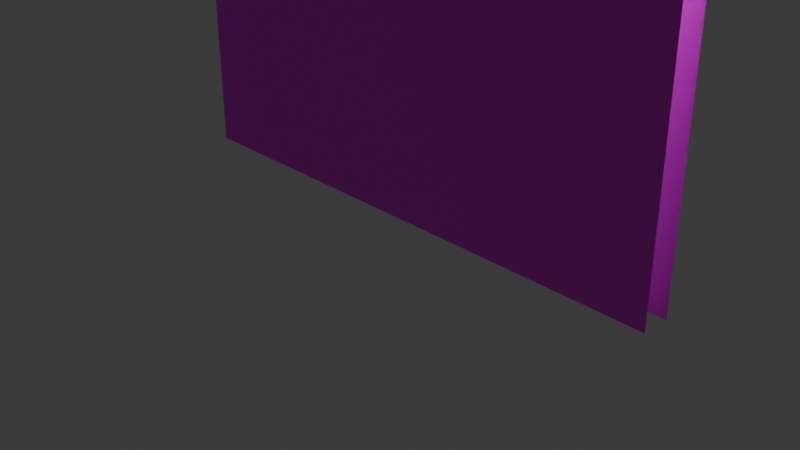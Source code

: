 # Source: Chainlink_Door.blend  (saved by Blender 5.1.30; exported with 4.5.12 LTS)
import bpy
from mathutils import Matrix  # noqa: F401  (used for matrix-valued properties, if any)

bpy.ops.wm.read_factory_settings(use_empty=True)
scene = bpy.context.scene
scene.name = 'Scene'

# ---- collections
col_collection = bpy.data.collections.new('Collection'); scene.collection.children.link(col_collection)

# ---- images (referenced by path relative to the original .blend; pixels are not part of the script)
import os
ASSET_DIR = os.environ.get("B2B_ASSET_DIR", "")  # directory of the original .blend (textures are referenced by path, not embedded)
HERE = os.path.dirname(os.path.abspath(__file__))  # packed textures are extracted next to this script under _unpacked/

def load_image(name, relpath, width, height, colorspace="sRGB"):
    """Load a texture the original file referenced (path relative to the .blend, or extracted next to this script)."""
    p = next((c for c in (os.path.join(HERE, relpath), os.path.join(ASSET_DIR, relpath)) if relpath and os.path.exists(c)), "")
    if p:
        img = bpy.data.images.load(p, check_existing=True)
        img.name = name
    else:  # same state as the original file: an image datablock whose file is absent (Cycles renders it pink)
        img = bpy.data.images.new(name, width, height)
        img.source = "FILE"
        img.filepath = "//" + (relpath or name)
    img.colorspace_settings.name = colorspace
    return img
img_xt_dr_lckd_png = load_image('xt_dr_lckd.png', 'xt_dr_lckd.png', 1024, 1024, 'sRGB')
img_red_wlppr_png = load_image('red_wlppr.png', 'red_wlppr.png', 1024, 1024, 'sRGB')
img_din_cl_png = load_image('din_cl.png', 'din_cl.png', 1024, 1024, 'sRGB')
img_wd_dr_png = load_image('wd_dr.png', 'wd_dr.png', 1024, 1024, 'sRGB')
img_chnlnk_png = load_image('chnlnk.png', 'chnlnk.png', 1024, 1024, 'sRGB')
img_wd_flr_png = load_image('wd_flr.png', 'wd_flr.png', 1024, 1024, 'sRGB')

# ---- materials (node trees are filled in below, after node groups)
mat_exit_door = bpy.data.materials.new('exit_door')
mat_wall = bpy.data.materials.new('wall')
mat_ceiling = bpy.data.materials.new('ceiling')
mat_lever_gap = bpy.data.materials.new('lever_gap')
mat_door = bpy.data.materials.new('door')
mat_star = bpy.data.materials.new('star')
mat_chainlink = bpy.data.materials.new('chainlink')
mat_lightbox = bpy.data.materials.new('lightbox')
mat_wood = bpy.data.materials.new('wood')

# ---- material node trees
mat_exit_door.use_nodes = True; mat_exit_door.node_tree.nodes.clear()
_N = mat_exit_door.node_tree.nodes; _L = mat_exit_door.node_tree.links
n0 = _N.new('ShaderNodeBsdfPrincipled'); n0.name = 'Principled BSDF'; n0.location = (-200, 100)
n1 = _N.new('ShaderNodeOutputMaterial'); n1.name = 'Material Output'; n1.location = (200, 100)
n2 = _N.new('ShaderNodeTexImage'); n2.name = 'Image Texture'; n2.location = (-622, 125)
n2.image = img_xt_dr_lckd_png
_L.new(n0.outputs[0], n1.inputs[0])
_L.new(n2.outputs[0], n0.inputs[0])
n1.is_active_output = True
mat_wall.use_nodes = True; mat_wall.node_tree.nodes.clear()
_N = mat_wall.node_tree.nodes; _L = mat_wall.node_tree.links
n0 = _N.new('ShaderNodeBsdfPrincipled'); n0.name = 'Principled BSDF'; n0.location = (-200, 100)
n1 = _N.new('ShaderNodeOutputMaterial'); n1.name = 'Material Output'; n1.location = (200, 100)
n2 = _N.new('ShaderNodeTexImage'); n2.name = 'Image Texture'; n2.location = (-631, 143)
n2.image = img_red_wlppr_png
_L.new(n0.outputs[0], n1.inputs[0])
_L.new(n2.outputs[0], n0.inputs[0])
n1.is_active_output = True
mat_ceiling.use_nodes = True; mat_ceiling.node_tree.nodes.clear()
_N = mat_ceiling.node_tree.nodes; _L = mat_ceiling.node_tree.links
n0 = _N.new('ShaderNodeBsdfPrincipled'); n0.name = 'Principled BSDF'; n0.location = (-200, 100)
n1 = _N.new('ShaderNodeOutputMaterial'); n1.name = 'Material Output'; n1.location = (200, 100)
n2 = _N.new('ShaderNodeTexImage'); n2.name = 'Image Texture'; n2.location = (-595, 120)
n2.image = img_din_cl_png
_L.new(n0.outputs[0], n1.inputs[0])
_L.new(n2.outputs[0], n0.inputs[0])
n1.is_active_output = True
mat_lever_gap.use_nodes = True; mat_lever_gap.node_tree.nodes.clear()
_N = mat_lever_gap.node_tree.nodes; _L = mat_lever_gap.node_tree.links
n0 = _N.new('ShaderNodeBsdfPrincipled'); n0.name = 'Principled BSDF'; n0.location = (-200, 100)
n0.inputs[0].default_value = (0.5078, 0.1922, 0.01231, 1.0)
n1 = _N.new('ShaderNodeOutputMaterial'); n1.name = 'Material Output'; n1.location = (200, 100)
_L.new(n0.outputs[0], n1.inputs[0])
n1.is_active_output = True
mat_door.use_nodes = True; mat_door.node_tree.nodes.clear()
_N = mat_door.node_tree.nodes; _L = mat_door.node_tree.links
n0 = _N.new('ShaderNodeBsdfPrincipled'); n0.name = 'Principled BSDF'; n0.location = (-200, 100)
n1 = _N.new('ShaderNodeOutputMaterial'); n1.name = 'Material Output'; n1.location = (200, 100)
n2 = _N.new('ShaderNodeTexImage'); n2.name = 'Image Texture'; n2.location = (-592, 132)
n2.image = img_wd_dr_png
_L.new(n0.outputs[0], n1.inputs[0])
_L.new(n2.outputs[0], n0.inputs[0])
n1.is_active_output = True
mat_star.use_nodes = True; mat_star.node_tree.nodes.clear()
_N = mat_star.node_tree.nodes; _L = mat_star.node_tree.links
n0 = _N.new('ShaderNodeBsdfPrincipled'); n0.name = 'Principled BSDF'; n0.location = (-200, 100)
n0.inputs[0].default_value = (0.2299, 0.01939, 0.8, 1.0)
n1 = _N.new('ShaderNodeOutputMaterial'); n1.name = 'Material Output'; n1.location = (200, 100)
_L.new(n0.outputs[0], n1.inputs[0])
n1.is_active_output = True
mat_chainlink.use_nodes = True; mat_chainlink.node_tree.nodes.clear()
_N = mat_chainlink.node_tree.nodes; _L = mat_chainlink.node_tree.links
n0 = _N.new('ShaderNodeBsdfPrincipled'); n0.name = 'Principled BSDF'; n0.location = (-200, 100)
n1 = _N.new('ShaderNodeOutputMaterial'); n1.name = 'Material Output'; n1.location = (200, 100)
n2 = _N.new('ShaderNodeTexImage'); n2.name = 'Image Texture'; n2.location = (-629, 127)
n2.image = img_chnlnk_png
_L.new(n0.outputs[0], n1.inputs[0])
_L.new(n2.outputs[0], n0.inputs[0])
n1.is_active_output = True
mat_lightbox.use_nodes = True; mat_lightbox.node_tree.nodes.clear()
_N = mat_lightbox.node_tree.nodes; _L = mat_lightbox.node_tree.links
n0 = _N.new('ShaderNodeBsdfPrincipled'); n0.name = 'Principled BSDF'; n0.location = (-200, 100)
n0.inputs[0].default_value = (1.0, 1.0, 1.0, 1.0)
n1 = _N.new('ShaderNodeOutputMaterial'); n1.name = 'Material Output'; n1.location = (200, 100)
_L.new(n0.outputs[0], n1.inputs[0])
n1.is_active_output = True
mat_wood.use_nodes = True; mat_wood.node_tree.nodes.clear()
_N = mat_wood.node_tree.nodes; _L = mat_wood.node_tree.links
n0 = _N.new('ShaderNodeBsdfPrincipled'); n0.name = 'Principled BSDF'; n0.location = (-200, 100)
n1 = _N.new('ShaderNodeOutputMaterial'); n1.name = 'Material Output'; n1.location = (200, 100)
n2 = _N.new('ShaderNodeTexImage'); n2.name = 'Image Texture'; n2.location = (-602, 124)
n2.image = img_wd_flr_png
_L.new(n0.outputs[0], n1.inputs[0])
_L.new(n2.outputs[0], n0.inputs[0])
n1.is_active_output = True

# ---- world
world_world = bpy.data.worlds.new('World'); scene.world = world_world
world_world.use_nodes = True; world_world.node_tree.nodes.clear()
_N = world_world.node_tree.nodes; _L = world_world.node_tree.links
n0 = _N.new('ShaderNodeOutputWorld'); n0.name = 'World Output'; n0.location = (200, 100)
n1 = _N.new('ShaderNodeBackground'); n1.name = 'Background'; n1.location = (-200, 100)
n1.inputs[0].default_value = (0.05088, 0.05088, 0.05088, 1.0)
_L.new(n1.outputs[0], n0.inputs[0])
n0.is_active_output = True
world_world.color = (0.05088, 0.05088, 0.05088)
world_world.sun_shadow_jitter_overblur = 0.0

# ---- cameras
cam_camera = bpy.data.cameras.new('Camera')
cam_camera.clip_end = 100.0
cam_camera.ortho_scale = 7.314

# ---- lights
light_light = bpy.data.lights.new('Light', 'POINT')
light_light.energy = 1000.0
light_light.shadow_soft_size = 0.1

# ---- meshes
me_cube_001 = bpy.data.meshes.new('Cube.001')
me_cube_001.from_pydata([(-0.2, 0.0, -1.0), (0.0, 0.0, -1.0), (0.2, 0.0, -1.0), (-0.2, 0.03125, -1.0), (0.0, 0.03125, -1.0), (0.2, 0.03125, -1.0), (0.0, 0.0, 0.8122), (0.2, 0.0, 0.8122), (-0.2, 0.0, 0.8122), (-0.2, 0.03125, 0.8122), (0.0, 0.03125, 0.8122), (0.2, 0.03125, 0.8122), (-0.2, 0.03125, -0.547), (-0.2, 0.03125, -0.09392), (-0.2, 0.03125, 0.3591), (-0.2, 0.0, -0.547), (-0.2, 0.0, -0.09392), (-0.2, 0.0, 0.3591), (0.0, 0.03125, 0.3591), (0.0, 0.03125, -0.09392), (0.0, 0.03125, -0.547), (0.2, 0.0, 0.3591), (0.2, 0.0, -0.09392), (0.2, 0.0, -0.547), (0.2, 0.03125, 0.3591), (0.2, 0.03125, -0.09392), (0.2, 0.03125, -0.547), (0.0, 0.0, 0.3591), (0.0, 0.0, -0.09392), (0.0, 0.0, -0.547)], [], [(18, 14, 9, 10), (24, 18, 10, 11), (27, 21, 7, 6), (17, 27, 6, 8), (0, 1, 29, 15), (15, 29, 28, 16), (16, 28, 27, 17), (1, 2, 23, 29), (29, 23, 22, 28), (28, 22, 21, 27), (5, 4, 20, 26), (26, 20, 19, 25), (25, 19, 18, 24), (4, 3, 12, 20), (20, 12, 13, 19), (19, 13, 14, 18)])
me_cube_001.polygons.foreach_set('material_index', [6, 6, 6, 6, 6, 6, 6, 6, 6, 6, 6, 6, 6, 6, 6, 6])
_uv = me_cube_001.uv_layers.new(name='UVMap')
_uv.uv.foreach_set('vector', [0.4918, 0.8591, 0.2918, 0.8591, 0.2918, 1.312, 0.4918, 1.312, 0.6918, 0.8591, 0.4918, 0.8591, 0.4918, 1.312, 0.6918, 1.312, 0.4918, 0.8591, 0.6918, 0.8591, 0.6918, 1.312, 0.4918, 1.312, 0.2918, 0.8591, 0.4918, 0.8591, 0.4918, 1.312, 0.2918, 1.312, 0.2918, -0.5, 0.4918, -0.5, 0.4918, -0.04696, 0.2918, -0.04696, 0.2918, -0.04696, 0.4918, -0.04696, 0.4918, 0.4061, 0.2918, 0.4061, 0.2918, 0.4061, 0.4918, 0.4061, 0.4918, 0.8591, 0.2918, 0.8591, 0.4918, -0.5, 0.6918, -0.5, 0.6918, -0.04696, 0.4918, -0.04696, 0.4918, -0.04696, 0.6918, -0.04696, 0.6918, 0.4061, 0.4918, 0.4061, 0.4918, 0.4061, 0.6918, 0.4061, 0.6918, 0.8591, 0.4918, 0.8591, 0.6918, -0.5, 0.4918, -0.5, 0.4918, -0.04696, 0.6918, -0.04696, 0.6918, -0.04696, 0.4918, -0.04696, 0.4918, 0.4061, 0.6918, 0.4061, 0.6918, 0.4061, 0.4918, 0.4061, 0.4918, 0.8591, 0.6918, 0.8591, 0.4918, -0.5, 0.2918, -0.5, 0.2918, -0.04696, 0.4918, -0.04696, 0.4918, -0.04696, 0.2918, -0.04696, 0.2918, 0.4061, 0.4918, 0.4061, 0.4918, 0.4061, 0.2918, 0.4061, 0.2918, 0.8591, 0.4918, 0.8591])
me_cube_001.materials.append(mat_exit_door)
me_cube_001.materials.append(mat_wall)
me_cube_001.materials.append(mat_ceiling)
me_cube_001.materials.append(mat_lever_gap)
me_cube_001.materials.append(mat_door)
me_cube_001.materials.append(mat_star)
me_cube_001.materials.append(mat_chainlink)
me_cube_001.materials.append(mat_lightbox)
me_cube_001.materials.append(mat_wood)
me_cube_001.update()

# ---- objects
ob_light = bpy.data.objects.new('Light', light_light)
ob_camera = bpy.data.objects.new('Camera', cam_camera)
ob_cube_001 = bpy.data.objects.new('Cube.001', me_cube_001)

# ---- transforms, parenting, visibility, modifiers, constraints
ob_light.location = (4.076, 1.005, 5.904)
ob_light.rotation_euler = (0.6503, 0.05522, 1.866)
ob_light.lock_rotations_4d = False
ob_light.empty_display_type = 'ARROWS'
ob_light.color = (0.0, 0.0, 0.0, 0.0)
ob_light.lineart.crease_threshold = 0.0
ob_camera.location = (7.359, -6.926, 4.958)
ob_camera.rotation_euler = (1.109, 0.0, 0.8149)
ob_camera.lock_rotations_4d = False
ob_camera.empty_display_type = 'ARROWS'
ob_camera.color = (0.0, 0.0, 0.0, 0.0)
ob_camera.display_type = 'WIRE'
ob_camera.lineart.crease_threshold = 0.0
ob_cube_001.location = (0.0, 0.0, 2.8)
ob_cube_001.scale = (15.0, 10.0, 2.8)

# ---- collection membership
col_collection.objects.link(ob_light)
col_collection.objects.link(ob_camera)
col_collection.objects.link(ob_cube_001)

# ---- scene / render settings (as saved in the file)
scene.camera = ob_camera
scene.frame_start = 1; scene.frame_end = 250; scene.frame_set(1)
scene.render.engine = 'BLENDER_EEVEE_NEXT'
scene.render.bake_bias = 0.0
scene.render.bake_samples = 0
scene.cycles.sampling_pattern = 'TABULATED_SOBOL'
scene.eevee.use_volume_custom_range = False
bpy.context.view_layer.update()
